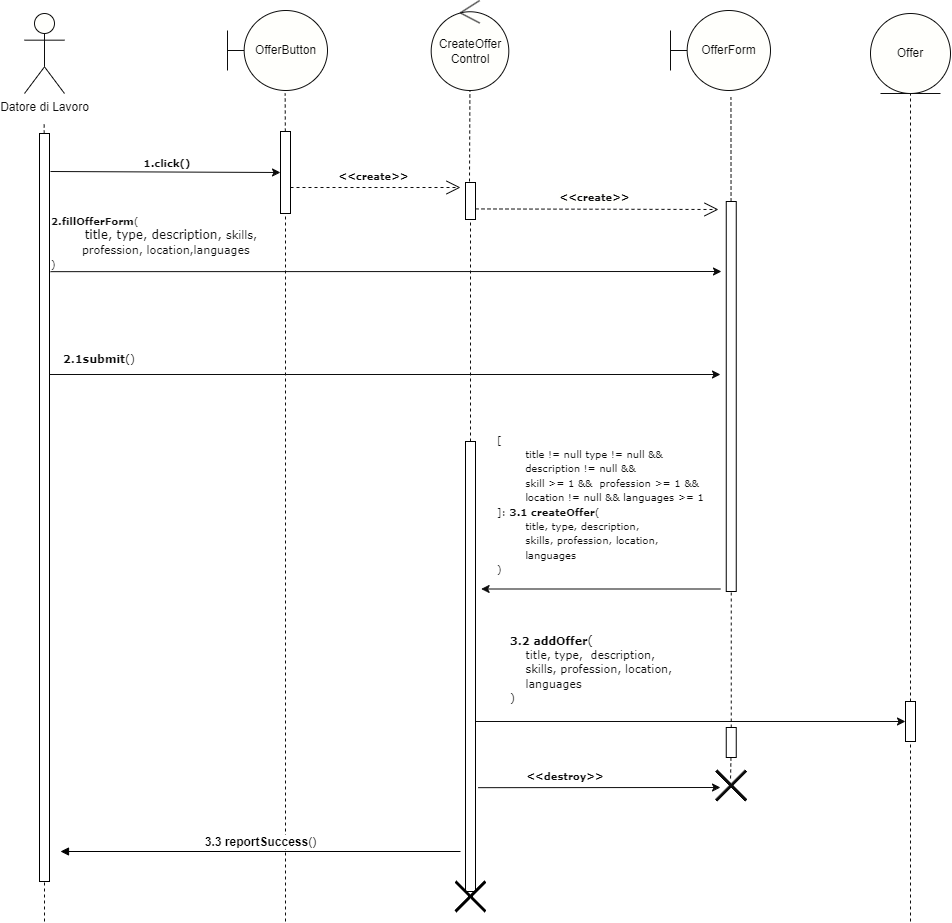

The diagram above was exported from draw.io. Its source (the exported page's mxGraphModel, read from the mxfile embedded in the PNG):
<mxGraphModel dx="566" dy="476" grid="1" gridSize="10" guides="1" tooltips="1" connect="1" arrows="1" fold="1" page="1" pageScale="1" pageWidth="1169" pageHeight="827" math="0" shadow="0">
  <root>
    <mxCell id="0" />
    <mxCell id="1" parent="0" />
    <mxCell id="1OhWma3IbFcb_nB9q1dT-1" value="&lt;font color=&quot;#0d0d0d&quot;&gt;Datore di Lavoro&lt;/font&gt;" style="shape=umlActor;verticalLabelPosition=bottom;verticalAlign=top;html=1;fillColor=#FFFFFC;strokeColor=#0D0D0D;" parent="1" vertex="1">
      <mxGeometry x="114" y="52" width="40" height="80" as="geometry" />
    </mxCell>
    <mxCell id="1OhWma3IbFcb_nB9q1dT-13" value="" style="endArrow=none;dashed=1;html=1;rounded=0;strokeColor=#0D0D0D;" parent="1" source="1OhWma3IbFcb_nB9q1dT-21" edge="1">
      <mxGeometry width="50" height="50" relative="1" as="geometry">
        <mxPoint x="374.65999999999997" y="572" as="sourcePoint" />
        <mxPoint x="374.65999999999997" y="132" as="targetPoint" />
      </mxGeometry>
    </mxCell>
    <mxCell id="1OhWma3IbFcb_nB9q1dT-14" value="" style="endArrow=none;dashed=1;html=1;rounded=0;entryX=0.499;entryY=0.996;entryDx=0;entryDy=0;strokeColor=#0D0D0D;entryPerimeter=0;" parent="1" target="1OhWma3IbFcb_nB9q1dT-37" edge="1">
      <mxGeometry width="50" height="50" relative="1" as="geometry">
        <mxPoint x="559" y="220" as="sourcePoint" />
        <mxPoint x="559.5390400000002" y="129.00000000000003" as="targetPoint" />
      </mxGeometry>
    </mxCell>
    <mxCell id="1OhWma3IbFcb_nB9q1dT-15" value="" style="endArrow=none;dashed=1;html=1;rounded=0;strokeColor=#0D0D0D;entryX=0.587;entryY=1.046;entryDx=0;entryDy=0;entryPerimeter=0;" parent="1" source="1OhWma3IbFcb_nB9q1dT-30" edge="1">
      <mxGeometry width="50" height="50" relative="1" as="geometry">
        <mxPoint x="820.75" y="608" as="sourcePoint" />
        <mxPoint x="820.4499999999998" y="135.68000000000006" as="targetPoint" />
      </mxGeometry>
    </mxCell>
    <mxCell id="1OhWma3IbFcb_nB9q1dT-16" value="" style="endArrow=none;dashed=1;html=1;rounded=0;entryX=0.5;entryY=1;entryDx=0;entryDy=0;strokeColor=#0D0D0D;" parent="1" source="1OhWma3IbFcb_nB9q1dT-52" target="1OhWma3IbFcb_nB9q1dT-36" edge="1">
      <mxGeometry width="50" height="50" relative="1" as="geometry">
        <mxPoint x="990" y="727" as="sourcePoint" />
        <mxPoint x="989.5799999999999" y="297" as="targetPoint" />
      </mxGeometry>
    </mxCell>
    <mxCell id="1OhWma3IbFcb_nB9q1dT-17" value="" style="endArrow=none;dashed=1;html=1;rounded=0;strokeColor=#0D0D0D;" parent="1" source="1OhWma3IbFcb_nB9q1dT-18" edge="1">
      <mxGeometry width="50" height="50" relative="1" as="geometry">
        <mxPoint x="133.66" y="602" as="sourcePoint" />
        <mxPoint x="133.66" y="162" as="targetPoint" />
      </mxGeometry>
    </mxCell>
    <mxCell id="1OhWma3IbFcb_nB9q1dT-19" value="" style="endArrow=none;dashed=1;html=1;rounded=0;strokeColor=#0D0D0D;" parent="1" target="1OhWma3IbFcb_nB9q1dT-18" edge="1">
      <mxGeometry width="50" height="50" relative="1" as="geometry">
        <mxPoint x="134" y="960" as="sourcePoint" />
        <mxPoint x="133.66" y="162" as="targetPoint" />
      </mxGeometry>
    </mxCell>
    <mxCell id="1OhWma3IbFcb_nB9q1dT-18" value="" style="rounded=0;whiteSpace=wrap;html=1;fillColor=none;" parent="1" vertex="1">
      <mxGeometry x="129" y="172" width="10" height="748" as="geometry" />
    </mxCell>
    <mxCell id="1OhWma3IbFcb_nB9q1dT-20" value="" style="endArrow=classic;html=1;rounded=0;strokeColor=#0D0D0D;entryX=0;entryY=0.5;entryDx=0;entryDy=0;" parent="1" target="1OhWma3IbFcb_nB9q1dT-21" edge="1">
      <mxGeometry width="50" height="50" relative="1" as="geometry">
        <mxPoint x="140" y="210" as="sourcePoint" />
        <mxPoint x="284" y="212" as="targetPoint" />
      </mxGeometry>
    </mxCell>
    <mxCell id="1OhWma3IbFcb_nB9q1dT-22" value="" style="endArrow=none;dashed=1;html=1;rounded=0;strokeColor=#0D0D0D;" parent="1" target="1OhWma3IbFcb_nB9q1dT-21" edge="1">
      <mxGeometry width="50" height="50" relative="1" as="geometry">
        <mxPoint x="375" y="960" as="sourcePoint" />
        <mxPoint x="374.65999999999997" y="132" as="targetPoint" />
      </mxGeometry>
    </mxCell>
    <mxCell id="1OhWma3IbFcb_nB9q1dT-21" value="" style="rounded=0;whiteSpace=wrap;html=1;strokeColor=default;fillColor=none;" parent="1" vertex="1">
      <mxGeometry x="370" y="170" width="10" height="82" as="geometry" />
    </mxCell>
    <mxCell id="1OhWma3IbFcb_nB9q1dT-23" value="&lt;span style=&quot;font-size: 10px;&quot;&gt;&lt;b style=&quot;&quot;&gt;&lt;font face=&quot;Verdana&quot;&gt;1.click()&lt;/font&gt;&lt;/b&gt;&lt;/span&gt;" style="text;html=1;strokeColor=none;fillColor=none;align=center;verticalAlign=middle;whiteSpace=wrap;rounded=0;fontColor=#0D0D0D;" parent="1" vertex="1">
      <mxGeometry x="236.75" y="196" width="40" height="11" as="geometry" />
    </mxCell>
    <mxCell id="1OhWma3IbFcb_nB9q1dT-25" value="" style="endArrow=none;dashed=1;html=1;rounded=0;strokeColor=#0D0D0D;" parent="1" source="1OhWma3IbFcb_nB9q1dT-35" target="1OhWma3IbFcb_nB9q1dT-24" edge="1">
      <mxGeometry width="50" height="50" relative="1" as="geometry">
        <mxPoint x="559.75" y="946" as="sourcePoint" />
        <mxPoint x="559.66" y="178" as="targetPoint" />
      </mxGeometry>
    </mxCell>
    <mxCell id="1OhWma3IbFcb_nB9q1dT-24" value="" style="rounded=0;whiteSpace=wrap;html=1;strokeColor=default;fillColor=none;" parent="1" vertex="1">
      <mxGeometry x="555" y="221" width="10" height="37" as="geometry" />
    </mxCell>
    <mxCell id="1OhWma3IbFcb_nB9q1dT-26" value="" style="endArrow=classic;html=1;rounded=0;fontColor=#0D0D0D;strokeColor=#0D0D0D;" parent="1" edge="1">
      <mxGeometry width="50" height="50" relative="1" as="geometry">
        <mxPoint x="140" y="310.16" as="sourcePoint" />
        <mxPoint x="811" y="310" as="targetPoint" />
      </mxGeometry>
    </mxCell>
    <mxCell id="1OhWma3IbFcb_nB9q1dT-28" value="&lt;font color=&quot;#0d0d0d&quot; style=&quot;font-size: 10px;&quot; face=&quot;Verdana&quot;&gt;&lt;b&gt;&amp;lt;&amp;lt;create&amp;gt;&amp;gt;&lt;/b&gt;&lt;/font&gt;" style="endArrow=open;endSize=12;dashed=1;html=1;rounded=0;strokeColor=#0D0D0D;labelBackgroundColor=none;" parent="1" edge="1">
      <mxGeometry x="-0.0164" y="11" width="160" relative="1" as="geometry">
        <mxPoint x="380" y="225.99999999999994" as="sourcePoint" />
        <mxPoint x="550" y="226" as="targetPoint" />
        <mxPoint as="offset" />
      </mxGeometry>
    </mxCell>
    <mxCell id="1OhWma3IbFcb_nB9q1dT-29" value="&lt;font style=&quot;font-size: 10px;&quot; face=&quot;Verdana&quot;&gt;&lt;b&gt;&amp;lt;&amp;lt;create&amp;gt;&amp;gt;&lt;/b&gt;&lt;/font&gt;" style="endArrow=open;endSize=12;dashed=1;html=1;rounded=0;strokeColor=#0D0D0D;fontColor=#0D0D0D;labelBackgroundColor=#FFFFFC;" parent="1" edge="1">
      <mxGeometry x="-0.0191" y="12" width="160" relative="1" as="geometry">
        <mxPoint x="565" y="247.42999999999995" as="sourcePoint" />
        <mxPoint x="808" y="248" as="targetPoint" />
        <mxPoint as="offset" />
      </mxGeometry>
    </mxCell>
    <mxCell id="1OhWma3IbFcb_nB9q1dT-31" value="" style="endArrow=none;dashed=1;html=1;rounded=0;strokeColor=#0D0D0D;" parent="1" source="1OhWma3IbFcb_nB9q1dT-56" target="1OhWma3IbFcb_nB9q1dT-30" edge="1">
      <mxGeometry width="50" height="50" relative="1" as="geometry">
        <mxPoint x="820.75" y="687" as="sourcePoint" />
        <mxPoint x="820.41" y="168" as="targetPoint" />
      </mxGeometry>
    </mxCell>
    <mxCell id="1OhWma3IbFcb_nB9q1dT-30" value="" style="rounded=0;whiteSpace=wrap;html=1;strokeColor=default;fillColor=none;" parent="1" vertex="1">
      <mxGeometry x="815.75" y="240" width="10" height="390" as="geometry" />
    </mxCell>
    <mxCell id="1OhWma3IbFcb_nB9q1dT-32" value="&lt;font face=&quot;Verdana&quot;&gt;&lt;font style=&quot;font-size: 10px;&quot;&gt;&lt;b style=&quot;&quot;&gt;2.fillOfferForm&lt;/b&gt;(&lt;br&gt;&lt;/font&gt;&lt;span style=&quot;white-space: pre;&quot;&gt;&#09;&lt;/span&gt;title, type,&amp;nbsp;description,&amp;nbsp;&lt;span style=&quot;font-size: 11px;&quot;&gt;skills, &lt;br&gt;&lt;span style=&quot;white-space: pre;&quot;&gt;&#09;&lt;/span&gt;profession, location,&lt;/span&gt;&lt;span style=&quot;font-size: 11px;&quot;&gt;languages&lt;/span&gt;&lt;font style=&quot;font-size: 10px;&quot;&gt;&lt;br&gt;)&lt;/font&gt;&lt;/font&gt;" style="text;html=1;strokeColor=none;fillColor=none;align=left;verticalAlign=middle;whiteSpace=wrap;rounded=0;labelBackgroundColor=none;fontColor=#0D0D0D;" parent="1" vertex="1">
      <mxGeometry x="139" y="252" width="240" height="58" as="geometry" />
    </mxCell>
    <mxCell id="1OhWma3IbFcb_nB9q1dT-33" value="" style="endArrow=classic;html=1;rounded=0;strokeColor=#0D0D0D;" parent="1" edge="1">
      <mxGeometry width="50" height="50" relative="1" as="geometry">
        <mxPoint x="139" y="413" as="sourcePoint" />
        <mxPoint x="810" y="413" as="targetPoint" />
      </mxGeometry>
    </mxCell>
    <mxCell id="1OhWma3IbFcb_nB9q1dT-34" value="&lt;font face=&quot;Verdana&quot; style=&quot;font-size: 11px;&quot;&gt;&lt;b style=&quot;&quot;&gt;2.1submit&lt;/b&gt;()&lt;/font&gt;" style="text;html=1;strokeColor=none;fillColor=none;align=left;verticalAlign=middle;whiteSpace=wrap;rounded=0;fontColor=#0D0D0D;" parent="1" vertex="1">
      <mxGeometry x="150.75" y="382" width="86" height="32" as="geometry" />
    </mxCell>
    <mxCell id="1OhWma3IbFcb_nB9q1dT-36" value="Offer" style="ellipse;shape=umlEntity;whiteSpace=wrap;html=1;strokeColor=#0D0D0D;fontColor=#0D0D0D;fillColor=#FFFFFC;" parent="1" vertex="1">
      <mxGeometry x="960" y="52" width="80" height="80" as="geometry" />
    </mxCell>
    <mxCell id="1OhWma3IbFcb_nB9q1dT-37" value="CreateOffer&lt;br&gt;Control" style="ellipse;shape=umlControl;whiteSpace=wrap;html=1;strokeColor=#0D0D0D;fontColor=#0D0D0D;fillColor=#FFFFFC;" parent="1" vertex="1">
      <mxGeometry x="520.69" y="39" width="77.62" height="90" as="geometry" />
    </mxCell>
    <mxCell id="1OhWma3IbFcb_nB9q1dT-38" value="&lt;font color=&quot;#0d0d0d&quot;&gt;OfferButton&lt;/font&gt;" style="shape=umlBoundary;whiteSpace=wrap;html=1;strokeColor=#0D0D0D;fillColor=#FFFFFC;" parent="1" vertex="1">
      <mxGeometry x="317" y="49" width="100" height="80" as="geometry" />
    </mxCell>
    <mxCell id="1OhWma3IbFcb_nB9q1dT-39" value="OfferForm" style="shape=umlBoundary;whiteSpace=wrap;html=1;strokeColor=#0D0D0D;fontColor=#0D0D0D;fillColor=#FFFFFC;" parent="1" vertex="1">
      <mxGeometry x="760" y="49" width="100" height="80" as="geometry" />
    </mxCell>
    <mxCell id="1OhWma3IbFcb_nB9q1dT-41" value="&lt;font face=&quot;Verdana&quot;&gt;&lt;font style=&quot;font-size: 10px;&quot;&gt;[ &lt;br&gt;&lt;span style=&quot;white-space: pre;&quot;&gt;&#09;&lt;/span&gt;title != null type != null &amp;amp;&amp;amp; &lt;span style=&quot;white-space: pre;&quot;&gt;&#09;&lt;/span&gt;description != null &amp;amp;&amp;amp;&lt;br&gt;&lt;span style=&quot;white-space: pre;&quot;&gt;&#09;&lt;/span&gt;skill &amp;gt;= 1 &amp;amp;&amp;amp;&amp;nbsp; profession &amp;gt;= 1 &amp;amp;&amp;amp;&lt;br&gt;&lt;span style=&quot;white-space: pre;&quot;&gt;&#09;&lt;/span&gt;location != null &amp;amp;&amp;amp; languages &amp;gt;= 1&lt;br&gt;]: &lt;b style=&quot;&quot;&gt;3.1 createOffer&lt;/b&gt;(&lt;br&gt;&lt;span style=&quot;white-space: pre;&quot;&gt;&amp;nbsp;&amp;nbsp;&amp;nbsp;&amp;nbsp;&lt;span style=&quot;white-space: pre;&quot;&gt;&#09;&lt;/span&gt;&lt;/span&gt;&lt;/font&gt;&lt;font style=&quot;font-size: 10px;&quot;&gt;title, type, description,&lt;/font&gt;&lt;br&gt;&lt;span style=&quot;font-size: 10px;&quot;&gt;&lt;span style=&quot;&quot;&gt;&lt;span style=&quot;white-space: pre;&quot;&gt;&amp;nbsp;&amp;nbsp;&amp;nbsp;&amp;nbsp;&lt;span style=&quot;white-space: pre;&quot;&gt;&#09;&lt;/span&gt;&lt;/span&gt;&lt;/span&gt;skills,&amp;nbsp;&lt;/span&gt;&lt;span style=&quot;font-size: 10px;&quot;&gt;profession,&lt;span style=&quot;white-space: pre;&quot;&gt;&amp;nbsp;&lt;/span&gt;&lt;/span&gt;&lt;span style=&quot;font-size: 10px;&quot;&gt;location,&lt;/span&gt;&lt;br style=&quot;font-size: 10px;&quot;&gt;&lt;span style=&quot;font-size: 10px;&quot;&gt;&lt;span style=&quot;&quot;&gt;&amp;nbsp;&amp;nbsp;&amp;nbsp;&amp;nbsp;&lt;span style=&quot;white-space: pre;&quot;&gt;&amp;nbsp;&amp;nbsp;&amp;nbsp;&amp;nbsp;&lt;/span&gt;&lt;/span&gt;&lt;/span&gt;&lt;span style=&quot;font-size: 10px;&quot;&gt;languages&lt;/span&gt;&lt;font style=&quot;font-size: 10px;&quot;&gt;&lt;br&gt;)&lt;/font&gt;&lt;/font&gt;" style="text;html=1;strokeColor=none;fillColor=none;align=left;verticalAlign=middle;whiteSpace=wrap;rounded=0;fontColor=#0D0D0D;" parent="1" vertex="1">
      <mxGeometry x="584.75" y="457.5" width="211" height="170" as="geometry" />
    </mxCell>
    <mxCell id="1OhWma3IbFcb_nB9q1dT-47" value="" style="endArrow=classic;html=1;rounded=0;strokeColor=#0D0D0D;" parent="1" edge="1">
      <mxGeometry width="50" height="50" relative="1" as="geometry">
        <mxPoint x="809.87" y="627.5" as="sourcePoint" />
        <mxPoint x="570.62" y="627.5" as="targetPoint" />
      </mxGeometry>
    </mxCell>
    <mxCell id="1OhWma3IbFcb_nB9q1dT-49" value="" style="endArrow=classic;html=1;rounded=0;strokeColor=#0D0D0D;" parent="1" edge="1">
      <mxGeometry width="50" height="50" relative="1" as="geometry">
        <mxPoint x="567.72" y="826.1700000000001" as="sourcePoint" />
        <mxPoint x="810" y="826" as="targetPoint" />
      </mxGeometry>
    </mxCell>
    <mxCell id="1OhWma3IbFcb_nB9q1dT-50" value="&lt;font face=&quot;Verdana&quot;&gt;&lt;span style=&quot;font-size: 10px;&quot;&gt;&lt;b&gt;&amp;lt;&amp;lt;destroy&amp;gt;&amp;gt;&lt;/b&gt;&lt;/span&gt;&lt;/font&gt;" style="text;html=1;strokeColor=none;fillColor=none;align=center;verticalAlign=middle;whiteSpace=wrap;rounded=0;fontColor=#0D0D0D;" parent="1" vertex="1">
      <mxGeometry x="635.22" y="809" width="40" height="11" as="geometry" />
    </mxCell>
    <mxCell id="1OhWma3IbFcb_nB9q1dT-53" value="" style="endArrow=none;dashed=1;html=1;rounded=0;entryX=0.5;entryY=1;entryDx=0;entryDy=0;strokeColor=#0D0D0D;" parent="1" target="1OhWma3IbFcb_nB9q1dT-52" edge="1">
      <mxGeometry width="50" height="50" relative="1" as="geometry">
        <mxPoint x="1000" y="960" as="sourcePoint" />
        <mxPoint x="990" y="288" as="targetPoint" />
      </mxGeometry>
    </mxCell>
    <mxCell id="1OhWma3IbFcb_nB9q1dT-52" value="" style="rounded=0;whiteSpace=wrap;html=1;" parent="1" vertex="1">
      <mxGeometry x="995" y="740" width="10" height="40" as="geometry" />
    </mxCell>
    <mxCell id="1OhWma3IbFcb_nB9q1dT-54" value="" style="endArrow=classic;html=1;rounded=0;strokeColor=#0D0D0D;entryX=0;entryY=0.5;entryDx=0;entryDy=0;" parent="1" target="1OhWma3IbFcb_nB9q1dT-52" edge="1">
      <mxGeometry width="50" height="50" relative="1" as="geometry">
        <mxPoint x="565" y="760" as="sourcePoint" />
        <mxPoint x="924.75" y="760.5" as="targetPoint" />
      </mxGeometry>
    </mxCell>
    <mxCell id="1OhWma3IbFcb_nB9q1dT-55" value="" style="endArrow=none;dashed=1;html=1;rounded=0;strokeColor=#0D0D0D;" parent="1" source="1OhWma3IbFcb_nB9q1dT-56" edge="1">
      <mxGeometry width="50" height="50" relative="1" as="geometry">
        <mxPoint x="820.75" y="687" as="sourcePoint" />
        <mxPoint x="820" y="820" as="targetPoint" />
      </mxGeometry>
    </mxCell>
    <mxCell id="1OhWma3IbFcb_nB9q1dT-51" value="" style="shape=umlDestroy;whiteSpace=wrap;html=1;strokeWidth=3;targetShapes=umlLifeline;strokeColor=#0D0D0D;" parent="1" vertex="1">
      <mxGeometry x="805.75" y="809" width="30" height="30" as="geometry" />
    </mxCell>
    <mxCell id="1OhWma3IbFcb_nB9q1dT-58" value="&lt;font face=&quot;Verdana&quot;&gt;&lt;b style=&quot;font-size: 11px;&quot;&gt;3.2 addOffer&lt;/b&gt;(&lt;br style=&quot;font-size: 11px;&quot;&gt;&lt;span style=&quot;font-size: 11px;&quot;&gt;&lt;span style=&quot;white-space: pre;&quot;&gt;&amp;nbsp;&amp;nbsp;&amp;nbsp;&amp;nbsp;&lt;/span&gt;&lt;/span&gt;&lt;span style=&quot;font-size: 11px;&quot;&gt;title, type,&amp;nbsp; description,&lt;/span&gt;&lt;br style=&quot;font-size: 11px;&quot;&gt;&lt;span style=&quot;font-size: 11px;&quot;&gt;&lt;span style=&quot;white-space: pre;&quot;&gt;&amp;nbsp;&amp;nbsp;&amp;nbsp;&amp;nbsp;&lt;/span&gt;&lt;/span&gt;&lt;span style=&quot;font-size: 11px;&quot;&gt;skills, profession, location,&lt;/span&gt;&lt;br style=&quot;font-size: 11px;&quot;&gt;&lt;span style=&quot;font-size: 11px;&quot;&gt;&lt;span style=&quot;white-space: pre;&quot;&gt;&amp;nbsp;&amp;nbsp;&amp;nbsp;&amp;nbsp;&lt;/span&gt;&lt;/span&gt;&lt;span style=&quot;font-size: 11px;&quot;&gt;languages&lt;/span&gt;&lt;br style=&quot;font-size: 11px;&quot;&gt;&lt;span style=&quot;font-size: 11px;&quot;&gt;)&lt;/span&gt;&lt;/font&gt;" style="text;html=1;strokeColor=none;fillColor=none;align=left;verticalAlign=middle;whiteSpace=wrap;rounded=0;fontColor=#0D0D0D;" parent="1" vertex="1">
      <mxGeometry x="598.31" y="658.5" width="197.44" height="99" as="geometry" />
    </mxCell>
    <mxCell id="1OhWma3IbFcb_nB9q1dT-56" value="" style="rounded=0;whiteSpace=wrap;html=1;" parent="1" vertex="1">
      <mxGeometry x="815.75" y="766" width="10" height="30" as="geometry" />
    </mxCell>
    <mxCell id="1OhWma3IbFcb_nB9q1dT-35" value="" style="rounded=0;whiteSpace=wrap;html=1;strokeColor=default;fillColor=none;" parent="1" vertex="1">
      <mxGeometry x="555" y="480" width="10" height="450" as="geometry" />
    </mxCell>
    <mxCell id="Mz2E-e2bpPvzF0OKRcCu-1" value="&lt;span style=&quot;font-size: 12px;&quot;&gt;&lt;b&gt;3.3 reportSuccess&lt;/b&gt;()&lt;/span&gt;" style="html=1;verticalAlign=bottom;endArrow=block;curved=0;rounded=0;" edge="1" parent="1">
      <mxGeometry width="80" relative="1" as="geometry">
        <mxPoint x="550" y="890" as="sourcePoint" />
        <mxPoint x="150" y="890" as="targetPoint" />
      </mxGeometry>
    </mxCell>
    <mxCell id="Mz2E-e2bpPvzF0OKRcCu-2" value="" style="shape=umlDestroy;whiteSpace=wrap;html=1;strokeWidth=3;targetShapes=umlLifeline;" vertex="1" parent="1">
      <mxGeometry x="545" y="920" width="30" height="30" as="geometry" />
    </mxCell>
  </root>
</mxGraphModel>